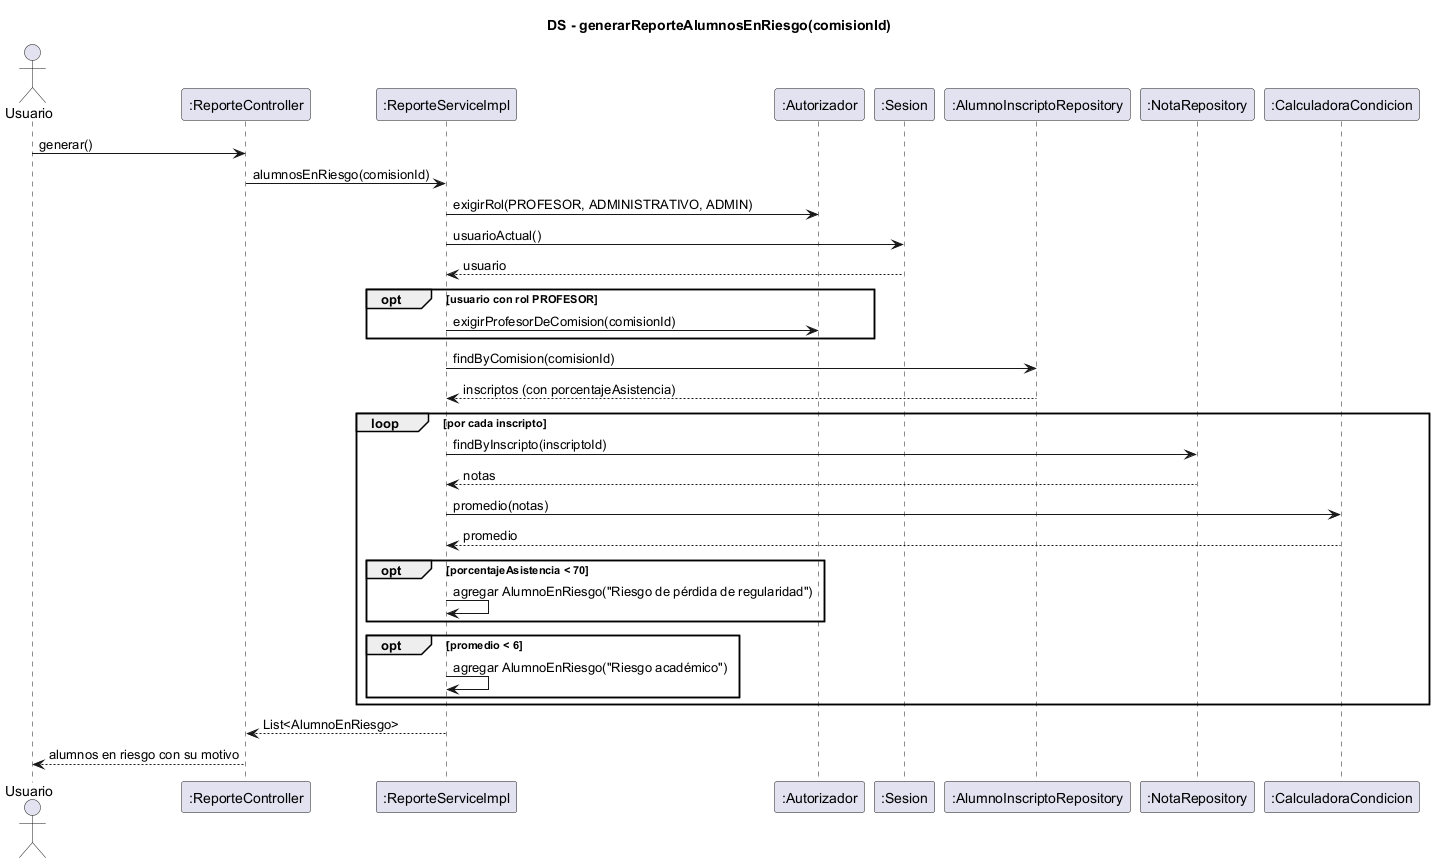

The diagram above was rendered by PlantUML. Its source (embedded in the PNG):
@startuml ds-alumnos-en-riesgo
skinparam shadowing false
title DS - generarReporteAlumnosEnRiesgo(comisionId)
actor Usuario
participant ":ReporteController" as C
participant ":ReporteServiceImpl" as S
participant ":Autorizador" as AU
participant ":Sesion" as SES
participant ":AlumnoInscriptoRepository" as IR
participant ":NotaRepository" as NR
participant ":CalculadoraCondicion" as CC

Usuario -> C : generar()
C -> S : alumnosEnRiesgo(comisionId)
S -> AU : exigirRol(PROFESOR, ADMINISTRATIVO, ADMIN)
S -> SES : usuarioActual()
SES --> S : usuario
opt usuario con rol PROFESOR
  S -> AU : exigirProfesorDeComision(comisionId)
end
S -> IR : findByComision(comisionId)
IR --> S : inscriptos (con porcentajeAsistencia)
loop por cada inscripto
  S -> NR : findByInscripto(inscriptoId)
  NR --> S : notas
  S -> CC : promedio(notas)
  CC --> S : promedio
  opt porcentajeAsistencia < 70
    S -> S : agregar AlumnoEnRiesgo("Riesgo de pérdida de regularidad")
  end
  opt promedio < 6
    S -> S : agregar AlumnoEnRiesgo("Riesgo académico")
  end
end
S --> C : List<AlumnoEnRiesgo>
C --> Usuario : alumnos en riesgo con su motivo
@enduml